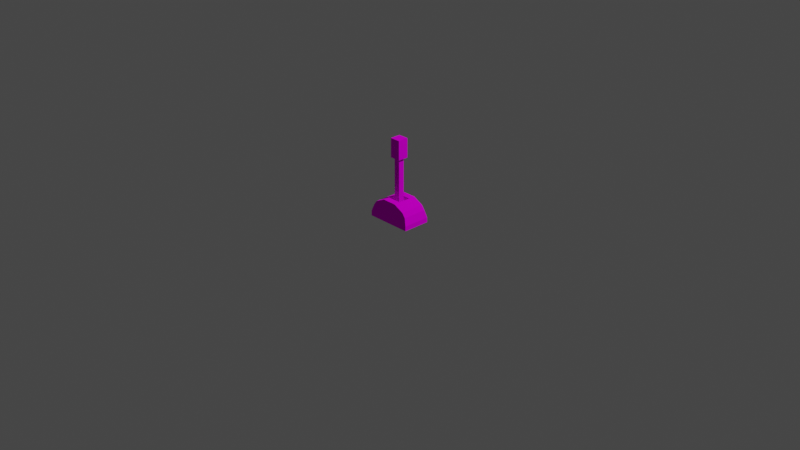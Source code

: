 # Source: Switch01.blend  (saved by Blender 2.91.10; exported with 4.5.12 LTS)
import bpy
from mathutils import Matrix  # noqa: F401  (used for matrix-valued properties, if any)

bpy.ops.wm.read_factory_settings(use_empty=True)
scene = bpy.context.scene
scene.name = 'Scene'

# ---- collections
col_collection = bpy.data.collections.new('Collection'); scene.collection.children.link(col_collection)

# ---- images (referenced by path relative to the original .blend; pixels are not part of the script)
import os
ASSET_DIR = os.environ.get("B2B_ASSET_DIR", "")  # directory of the original .blend (textures are referenced by path, not embedded)
HERE = os.path.dirname(os.path.abspath(__file__))  # packed textures are extracted next to this script under _unpacked/

def load_image(name, relpath, width, height, colorspace="sRGB"):
    """Load a texture the original file referenced (path relative to the .blend, or extracted next to this script)."""
    p = next((c for c in (os.path.join(HERE, relpath), os.path.join(ASSET_DIR, relpath)) if relpath and os.path.exists(c)), "")
    if p:
        img = bpy.data.images.load(p, check_existing=True)
        img.name = name
    else:  # same state as the original file: an image datablock whose file is absent (Cycles renders it pink)
        img = bpy.data.images.new(name, width, height)
        img.source = "FILE"
        img.filepath = "//" + (relpath or name)
    img.colorspace_settings.name = colorspace
    return img
img_palette64_png = load_image('Palette64.png', 'Palette64.png', 1024, 1024, 'sRGB')

# ---- materials (node trees are filled in below, after node groups)
mat_palette = bpy.data.materials.new('Palette')
mat_palette.use_transparent_shadow = False
mat_palette64 = bpy.data.materials.new('Palette64')
mat_palette64.use_transparent_shadow = False

# ---- material node trees
mat_palette.use_nodes = True; mat_palette.node_tree.nodes.clear()
_N = mat_palette.node_tree.nodes; _L = mat_palette.node_tree.links
n0 = _N.new('ShaderNodeOutputMaterial'); n0.name = 'Material Output'; n0.location = (300, 300)
n1 = _N.new('ShaderNodeBsdfDiffuse'); n1.name = 'Diffuse BSDF'; n1.location = (10, 300)
n1.inputs[1].default_value = 0.5
n2 = _N.new('ShaderNodeTexImage'); n2.name = 'Image Texture'; n2.location = (-310, 516)
n2.image = img_palette64_png
_L.new(n1.outputs[0], n0.inputs[0])
_L.new(n2.outputs[0], n1.inputs[0])
n0.is_active_output = True
mat_palette64.use_nodes = True; mat_palette64.node_tree.nodes.clear()
_N = mat_palette64.node_tree.nodes; _L = mat_palette64.node_tree.links
n0 = _N.new('ShaderNodeOutputMaterial'); n0.name = 'Material Output'; n0.location = (300, 300)
n1 = _N.new('ShaderNodeBsdfDiffuse'); n1.name = 'Diffuse BSDF'; n1.location = (104, 323)
n2 = _N.new('ShaderNodeTexImage'); n2.name = 'Image Texture'; n2.location = (-180, 562)
n2.image = img_palette64_png
_L.new(n2.outputs[0], n1.inputs[0])
_L.new(n1.outputs[0], n0.inputs[0])
n0.is_active_output = True

# ---- world
world_world = bpy.data.worlds.new('World'); scene.world = world_world
world_world.use_nodes = True; world_world.node_tree.nodes.clear()
_N = world_world.node_tree.nodes; _L = world_world.node_tree.links
n0 = _N.new('ShaderNodeOutputWorld'); n0.name = 'World Output'; n0.location = (300, 300)
n1 = _N.new('ShaderNodeBackground'); n1.name = 'Background'; n1.location = (10, 300)
n1.inputs[0].default_value = (0.05088, 0.05088, 0.05088, 1.0)
_L.new(n1.outputs[0], n0.inputs[0])
n0.is_active_output = True
world_world.color = (0.05088, 0.05088, 0.05088)
world_world.use_sun_shadow = False
world_world.sun_shadow_jitter_overblur = 0.0

# ---- cameras
cam_camera = bpy.data.cameras.new('Camera')
cam_camera.clip_end = 100.0
cam_camera.ortho_scale = 7.314

# ---- lights
light_light = bpy.data.lights.new('Light', 'POINT')
light_light.transmission_factor = 0.0
light_light.energy = 1000.0
light_light.shadow_soft_size = 0.1
light_light.shadow_maximum_resolution = 0.006
light_light.use_absolute_resolution = True

# ---- meshes
me_cube_001 = bpy.data.meshes.new('Cube.001')
me_cube_001.from_pydata([(-0.25, -0.1504, 0.0), (-0.25, -0.1504, 0.05213), (-0.25, 0.1504, 0.0), (-0.25, 0.1504, 0.05213), (0.25, -0.1504, 0.0), (0.25, -0.1504, 0.05213), (0.25, 0.1504, 0.0), (0.25, 0.1504, 0.05213), (-0.2247, -0.1352, 0.1303), (-0.2247, 0.1352, 0.1303), (0.2247, 0.1352, 0.1303), (0.2247, -0.1352, 0.1303), (-0.1895, -0.1352, 0.177), (-0.1895, 0.1352, 0.177), (0.1895, 0.1352, 0.177), (0.1895, -0.1352, 0.177), (-0.07813, -0.1352, 0.231), (-0.07813, 0.1352, 0.231), (0.07813, 0.1352, 0.231), (0.07813, -0.1352, 0.231), (-0.25, 0.0, 0.0), (-0.25, 0.0, 0.05213), (0.25, 0.0, 0.0), (0.25, 0.0, 0.05213), (-0.2247, 0.0, 0.1303), (0.2247, 0.0, 0.1303), (-0.1895, 0.0, 0.177), (0.1895, 0.0, 0.177), (-0.07813, 0.0, 0.231), (0.07813, 0.0, 0.231), (-0.25, 0.0752, 0.05213), (0.25, 0.0752, 0.0), (-0.2247, 0.06758, 0.1303), (-0.1895, 0.06758, 0.177), (-0.07813, 0.06758, 0.231), (-0.25, 0.0752, 0.0), (0.25, 0.0752, 0.05213), (0.2247, 0.06758, 0.1303), (0.1895, 0.06758, 0.177), (0.07813, 0.06758, 0.231), (-0.25, -0.0752, 0.0), (0.25, -0.0752, 0.05213), (0.2247, -0.06758, 0.1303), (0.1895, -0.06758, 0.177), (0.07813, -0.06758, 0.231), (-0.25, -0.0752, 0.05213), (0.25, -0.0752, 0.0), (-0.2247, -0.06758, 0.1303), (-0.1895, -0.06758, 0.177), (-0.07813, -0.06758, 0.231), (-0.07813, -0.06758, 0.173), (-0.07813, 0.0, 0.173), (0.07813, 0.06758, 0.173), (0.07813, 0.0, 0.173), (-0.07813, 0.06758, 0.173), (0.07813, -0.06758, 0.173)], [], [(35, 30, 3, 2), (2, 3, 7, 6), (46, 41, 5, 4), (4, 5, 1, 0), (40, 46, 4, 0), (45, 1, 8, 47), (8, 11, 15, 12), (1, 5, 11, 8), (7, 3, 9, 10), (36, 7, 10, 37), (38, 14, 18, 39), (10, 9, 13, 14), (37, 10, 14, 38), (47, 8, 12, 48), (44, 49, 16, 19), (48, 12, 16, 49), (12, 15, 19, 16), (14, 13, 17, 18), (33, 26, 28, 34), (44, 29, 53, 55), (32, 24, 26, 33), (42, 25, 27, 43), (43, 27, 29, 44), (41, 23, 25, 42), (30, 21, 24, 32), (35, 31, 22, 20), (31, 36, 23, 22), (40, 45, 21, 20), (6, 7, 36, 31), (2, 6, 31, 35), (3, 30, 32, 9), (9, 32, 33, 13), (18, 17, 34, 39), (13, 33, 34, 17), (25, 37, 38, 27), (27, 38, 39, 29), (23, 36, 37, 25), (20, 21, 30, 35), (0, 1, 45, 40), (5, 41, 42, 11), (15, 43, 44, 19), (11, 42, 43, 15), (26, 48, 49, 28), (49, 44, 55, 50), (24, 47, 48, 26), (21, 45, 47, 24), (20, 22, 46, 40), (22, 23, 41, 46), (52, 54, 51, 53), (53, 51, 50, 55), (29, 39, 52, 53), (39, 34, 54, 52), (28, 49, 50, 51), (34, 28, 51, 54)])
_uv = me_cube_001.uv_layers.new(name='UVMap')
_uv.uv.foreach_set('vector', [0.8186, 0.1909, 0.8163, 0.1909, 0.8163, 0.1932, 0.8186, 0.1932, 0.8186, 0.1932, 0.8163, 0.1932, 0.8163, 0.2021, 0.8186, 0.2021, 0.8186, 0.2089, 0.8163, 0.2089, 0.8163, 0.2111, 0.8186, 0.2111, 0.8186, 0.2111, 0.8163, 0.2111, 0.8163, 0.2201, 0.8186, 0.2201, 0.8208, 0.2089, 0.8186, 0.2089, 0.8186, 0.2111, 0.8208, 0.2111, 0.8163, 0.1864, 0.8163, 0.1842, 0.8163, 0.1842, 0.8163, 0.1864, 0.8163, 0.2201, 0.8163, 0.2111, 0.8163, 0.2111, 0.8163, 0.2201, 0.8163, 0.2201, 0.8163, 0.2111, 0.8163, 0.2111, 0.8163, 0.2201, 0.8163, 0.2021, 0.8163, 0.1932, 0.8163, 0.1932, 0.8163, 0.2021, 0.8163, 0.2044, 0.8163, 0.2021, 0.8163, 0.2021, 0.8163, 0.2044, 0.8163, 0.2044, 0.8163, 0.2021, 0.8163, 0.2021, 0.8163, 0.2044, 0.8163, 0.2021, 0.8163, 0.1932, 0.8163, 0.1932, 0.8163, 0.2021, 0.8163, 0.2044, 0.8163, 0.2021, 0.8163, 0.2021, 0.8163, 0.2044, 0.8163, 0.1864, 0.8163, 0.1842, 0.8163, 0.1842, 0.8163, 0.1864, 0.8163, 0.2089, 0.814, 0.2089, 0.814, 0.2111, 0.8163, 0.2111, 0.8163, 0.1864, 0.8163, 0.1842, 0.8163, 0.1842, 0.8163, 0.1864, 0.8163, 0.2201, 0.8163, 0.2111, 0.8163, 0.2111, 0.8163, 0.2201, 0.8163, 0.2021, 0.8163, 0.1932, 0.8163, 0.1932, 0.8163, 0.2021, 0.8163, 0.1909, 0.8163, 0.1887, 0.8163, 0.1887, 0.8163, 0.1909, 0.6495, 0.598, 0.6495, 0.5653, 0.6495, 0.5653, 0.6495, 0.598, 0.8163, 0.1909, 0.8163, 0.1887, 0.8163, 0.1887, 0.8163, 0.1909, 0.8163, 0.2089, 0.8163, 0.2066, 0.8163, 0.2066, 0.8163, 0.2089, 0.8163, 0.2089, 0.8163, 0.2066, 0.8163, 0.2066, 0.8163, 0.2089, 0.8163, 0.2089, 0.8163, 0.2066, 0.8163, 0.2066, 0.8163, 0.2089, 0.8163, 0.1909, 0.8163, 0.1887, 0.8163, 0.1887, 0.8163, 0.1909, 0.8208, 0.2044, 0.8186, 0.2044, 0.8186, 0.2066, 0.8208, 0.2066, 0.8186, 0.2044, 0.8163, 0.2044, 0.8163, 0.2066, 0.8186, 0.2066, 0.8186, 0.1864, 0.8163, 0.1864, 0.8163, 0.1887, 0.8186, 0.1887, 0.8186, 0.2021, 0.8163, 0.2021, 0.8163, 0.2044, 0.8186, 0.2044, 0.8208, 0.2021, 0.8186, 0.2021, 0.8186, 0.2044, 0.8208, 0.2044, 0.8163, 0.1932, 0.8163, 0.1909, 0.8163, 0.1909, 0.8163, 0.1932, 0.8163, 0.1932, 0.8163, 0.1909, 0.8163, 0.1909, 0.8163, 0.1932, 0.8163, 0.2021, 0.814, 0.2021, 0.814, 0.2044, 0.8163, 0.2044, 0.8163, 0.1932, 0.8163, 0.1909, 0.8163, 0.1909, 0.8163, 0.1932, 0.8163, 0.2066, 0.8163, 0.2044, 0.8163, 0.2044, 0.8163, 0.2066, 0.8163, 0.2066, 0.8163, 0.2044, 0.8163, 0.2044, 0.8163, 0.2066, 0.8163, 0.2066, 0.8163, 0.2044, 0.8163, 0.2044, 0.8163, 0.2066, 0.8186, 0.1887, 0.8163, 0.1887, 0.8163, 0.1909, 0.8186, 0.1909, 0.8186, 0.1842, 0.8163, 0.1842, 0.8163, 0.1864, 0.8186, 0.1864, 0.8163, 0.2111, 0.8163, 0.2089, 0.8163, 0.2089, 0.8163, 0.2111, 0.8163, 0.2111, 0.8163, 0.2089, 0.8163, 0.2089, 0.8163, 0.2111, 0.8163, 0.2111, 0.8163, 0.2089, 0.8163, 0.2089, 0.8163, 0.2111, 0.8163, 0.1887, 0.8163, 0.1864, 0.8163, 0.1864, 0.8163, 0.1887, 0.6473, 0.598, 0.6495, 0.598, 0.6495, 0.598, 0.6473, 0.598, 0.8163, 0.1887, 0.8163, 0.1864, 0.8163, 0.1864, 0.8163, 0.1887, 0.8163, 0.1887, 0.8163, 0.1864, 0.8163, 0.1864, 0.8163, 0.1887, 0.8208, 0.2066, 0.8186, 0.2066, 0.8186, 0.2089, 0.8208, 0.2089, 0.8186, 0.2066, 0.8163, 0.2066, 0.8163, 0.2089, 0.8186, 0.2089, 0.6495, 0.5327, 0.6473, 0.5327, 0.6473, 0.5653, 0.6495, 0.5653, 0.6495, 0.5653, 0.6473, 0.5653, 0.6473, 0.598, 0.6495, 0.598, 0.6495, 0.5653, 0.6495, 0.5327, 0.6495, 0.5327, 0.6495, 0.5653, 0.6495, 0.5327, 0.6473, 0.5327, 0.6473, 0.5327, 0.6495, 0.5327, 0.6495, 0.304, 0.6495, 0.2714, 0.6495, 0.2714, 0.6495, 0.304, 0.6495, 0.3367, 0.6495, 0.304, 0.6495, 0.304, 0.6495, 0.3367])
me_cube_001.materials.append(mat_palette)
me_cube_001.use_remesh_fix_poles = True
me_cube_001.use_remesh_preserve_attributes = False
me_cube_001.use_mirror_vertex_groups = False
me_cube_001.update()
me_cube_002 = bpy.data.meshes.new('Cube.002')
me_cube_002.from_pydata([(0.03161, 0.03161, 0.4694), (0.03161, 0.03161, 0.0), (0.03161, -0.03161, 0.4694), (0.03161, -0.03161, 0.0), (-0.03161, 0.03161, 0.4694), (-0.03161, 0.03161, 0.0), (-0.03161, -0.03161, 0.4694), (-0.03161, -0.03161, 0.0), (0.05705, -0.05705, 0.4796), (0.05705, 0.05705, 0.4796), (-0.05705, -0.05705, 0.4796), (-0.05705, 0.05705, 0.4796), (0.05705, -0.05705, 0.6858), (0.05705, 0.05705, 0.6858), (-0.05705, -0.05705, 0.6858), (-0.05705, 0.05705, 0.6858)], [], [(0, 2, 3, 1), (2, 6, 7, 3), (6, 4, 5, 7), (4, 0, 1, 5), (2, 8, 10, 6), (7, 5, 1, 3), (11, 15, 13, 9), (0, 9, 8, 2), (6, 10, 11, 4), (4, 11, 9, 0), (12, 13, 15, 14), (8, 12, 14, 10), (10, 14, 15, 11), (9, 13, 12, 8)])
_uv = me_cube_002.uv_layers.new(name='UVMap')
_uv.uv.foreach_set('vector', [0.7905, 0.5707, 0.8002, 0.5708, 0.7908, 0.5491, 0.7956, 0.5275, 0.8002, 0.5708, 0.8002, 0.5298, 0.795, 0.573, 0.7908, 0.5491, 0.8002, 0.5298, 0.7905, 0.5297, 0.7998, 0.5514, 0.795, 0.573, 0.7905, 0.5297, 0.7905, 0.5707, 0.7956, 0.5275, 0.7998, 0.5514, 0.814, 0.2245, 0.8164, 0.2092, 0.8212, 0.2096, 0.8231, 0.2201, 0.795, 0.573, 0.7998, 0.5514, 0.7956, 0.5275, 0.7908, 0.5491, 0.8216, 0.1819, 0.82, 0.1923, 0.8193, 0.1915, 0.8175, 0.1782, 0.8159, 0.1665, 0.8175, 0.1782, 0.8164, 0.2092, 0.814, 0.2245, 0.8231, 0.2201, 0.8212, 0.2096, 0.8216, 0.1819, 0.8231, 0.1713, 0.8231, 0.1713, 0.8216, 0.1819, 0.8175, 0.1782, 0.8159, 0.1665, 0.8189, 0.1944, 0.8193, 0.1915, 0.82, 0.1923, 0.8195, 0.1963, 0.8164, 0.2092, 0.8189, 0.1944, 0.8195, 0.1963, 0.8212, 0.2096, 0.8212, 0.2096, 0.8195, 0.1963, 0.82, 0.1923, 0.8216, 0.1819, 0.8175, 0.1782, 0.8193, 0.1915, 0.8189, 0.1944, 0.8164, 0.2092])
me_cube_002.materials.append(mat_palette64)
me_cube_002.use_remesh_fix_poles = True
me_cube_002.use_remesh_preserve_attributes = False
me_cube_002.use_mirror_vertex_groups = False
me_cube_002.update()

# ---- objects
ob_light = bpy.data.objects.new('Light', light_light)
ob_camera = bpy.data.objects.new('Camera', cam_camera)
ob_cube = bpy.data.objects.new('Cube', me_cube_001)
ob_cube_001 = bpy.data.objects.new('Cube.001', me_cube_002)

# ---- transforms, parenting, visibility, modifiers, constraints
ob_light.location = (4.076, 1.005, 5.904)
ob_light.rotation_euler = (0.6503, 0.05522, 1.866)
ob_light.lock_rotations_4d = False
ob_light.empty_display_type = 'ARROWS'
ob_light.color = (0.0, 0.0, 0.0, 0.0)
ob_light.lineart.crease_threshold = 0.0
ob_camera.location = (7.359, -6.926, 4.958)
ob_camera.rotation_euler = (1.109, 0.0, 0.8149)
ob_camera.lock_rotations_4d = False
ob_camera.empty_display_type = 'ARROWS'
ob_camera.color = (0.0, 0.0, 0.0, 0.0)
ob_camera.display_type = 'WIRE'
ob_camera.lineart.crease_threshold = 0.0
ob_cube.location = (0.0, 0.0, 0.0)
ob_cube.lineart.crease_threshold = 0.0
ob_cube_001.location = (0.0, 0.0, 0.1933)
ob_cube_001.lineart.crease_threshold = 0.0

# ---- collection membership
col_collection.objects.link(ob_light)
col_collection.objects.link(ob_camera)
col_collection.objects.link(ob_cube)
col_collection.objects.link(ob_cube_001)

# ---- scene / render settings (as saved in the file)
scene.camera = ob_camera
scene.frame_start = 1; scene.frame_end = 250; scene.frame_set(1)
scene.render.engine = 'BLENDER_EEVEE_NEXT'
scene.cycles.use_denoising = False
scene.cycles.samples = 128
scene.cycles.sampling_pattern = 'TABULATED_SOBOL'
scene.cycles.use_adaptive_sampling = False
scene.cycles.use_light_tree = False
scene.view_settings.view_transform = 'Filmic'
bpy.context.view_layer.update()
